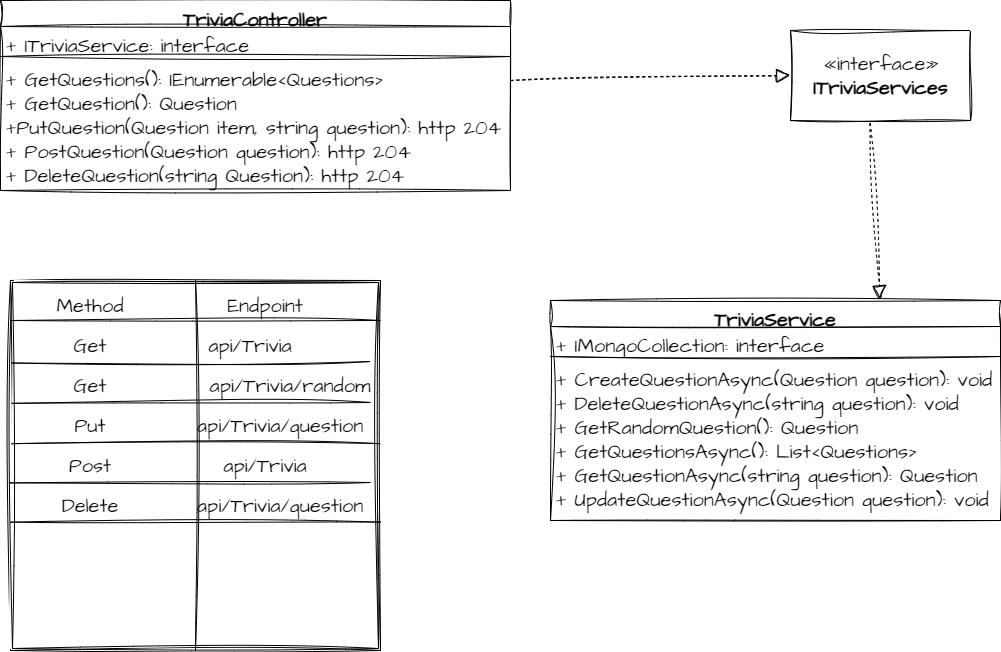

The diagram above was exported from draw.io. Its source (the exported page's mxGraphModel, read from the mxfile embedded in the PNG):
<mxGraphModel dx="1309" dy="729" grid="1" gridSize="10" guides="1" tooltips="1" connect="1" arrows="1" fold="1" page="1" pageScale="1" pageWidth="850" pageHeight="1100" math="0" shadow="0">
  <root>
    <mxCell id="0" />
    <mxCell id="1" parent="0" />
    <mxCell id="2" value="TriviaController" style="swimlane;fontStyle=1;align=center;verticalAlign=top;childLayout=stackLayout;horizontal=1;startSize=26;horizontalStack=0;resizeParent=1;resizeParentMax=0;resizeLast=0;collapsible=1;marginBottom=0;sketch=1;hachureGap=4;jiggle=2;curveFitting=1;fontFamily=Architects Daughter;fontSource=https%3A%2F%2Ffonts.googleapis.com%2Fcss%3Ffamily%3DArchitects%2BDaughter;fontSize=20;" vertex="1" parent="1">
      <mxGeometry y="240" width="510" height="190" as="geometry" />
    </mxCell>
    <mxCell id="3" value="+ ITriviaService: interface" style="text;strokeColor=none;fillColor=none;align=left;verticalAlign=top;spacingLeft=4;spacingRight=4;overflow=hidden;rotatable=0;points=[[0,0.5],[1,0.5]];portConstraint=eastwest;sketch=1;hachureGap=4;jiggle=2;curveFitting=1;fontFamily=Architects Daughter;fontSource=https%3A%2F%2Ffonts.googleapis.com%2Fcss%3Ffamily%3DArchitects%2BDaughter;fontSize=20;" vertex="1" parent="2">
      <mxGeometry y="26" width="510" height="26" as="geometry" />
    </mxCell>
    <mxCell id="4" value="" style="line;strokeWidth=1;fillColor=none;align=left;verticalAlign=middle;spacingTop=-1;spacingLeft=3;spacingRight=3;rotatable=0;labelPosition=right;points=[];portConstraint=eastwest;strokeColor=inherit;sketch=1;hachureGap=4;jiggle=2;curveFitting=1;fontFamily=Architects Daughter;fontSource=https%3A%2F%2Ffonts.googleapis.com%2Fcss%3Ffamily%3DArchitects%2BDaughter;fontSize=20;" vertex="1" parent="2">
      <mxGeometry y="52" width="510" height="8" as="geometry" />
    </mxCell>
    <mxCell id="5" value="+ GetQuestions(): IEnumerable&lt;Questions&gt;&#10;+ GetQuestion(): Question&#10;+PutQuestion(Question item, string question): http 204&#10;+ PostQuestion(Question question): http 204&#10;+ DeleteQuestion(string Question): http 204" style="text;strokeColor=none;fillColor=none;align=left;verticalAlign=top;spacingLeft=4;spacingRight=4;overflow=hidden;rotatable=0;points=[[0,0.5],[1,0.5]];portConstraint=eastwest;sketch=1;hachureGap=4;jiggle=2;curveFitting=1;fontFamily=Architects Daughter;fontSource=https%3A%2F%2Ffonts.googleapis.com%2Fcss%3Ffamily%3DArchitects%2BDaughter;fontSize=20;" vertex="1" parent="2">
      <mxGeometry y="60" width="510" height="130" as="geometry" />
    </mxCell>
    <mxCell id="6" value="«interface»&lt;br&gt;&lt;b&gt;ITriviaServices&lt;/b&gt;" style="html=1;sketch=1;hachureGap=4;jiggle=2;curveFitting=1;fontFamily=Architects Daughter;fontSource=https%3A%2F%2Ffonts.googleapis.com%2Fcss%3Ffamily%3DArchitects%2BDaughter;fontSize=20;" vertex="1" parent="1">
      <mxGeometry x="790" y="270" width="180" height="90" as="geometry" />
    </mxCell>
    <mxCell id="10" value="TriviaService" style="swimlane;fontStyle=1;align=center;verticalAlign=top;childLayout=stackLayout;horizontal=1;startSize=26;horizontalStack=0;resizeParent=1;resizeParentMax=0;resizeLast=0;collapsible=1;marginBottom=0;sketch=1;hachureGap=4;jiggle=2;curveFitting=1;fontFamily=Architects Daughter;fontSource=https%3A%2F%2Ffonts.googleapis.com%2Fcss%3Ffamily%3DArchitects%2BDaughter;fontSize=20;" vertex="1" parent="1">
      <mxGeometry x="550" y="540" width="450" height="220" as="geometry" />
    </mxCell>
    <mxCell id="11" value="+ IMongoCollection: interface" style="text;strokeColor=none;fillColor=none;align=left;verticalAlign=top;spacingLeft=4;spacingRight=4;overflow=hidden;rotatable=0;points=[[0,0.5],[1,0.5]];portConstraint=eastwest;sketch=1;hachureGap=4;jiggle=2;curveFitting=1;fontFamily=Architects Daughter;fontSource=https%3A%2F%2Ffonts.googleapis.com%2Fcss%3Ffamily%3DArchitects%2BDaughter;fontSize=20;" vertex="1" parent="10">
      <mxGeometry y="26" width="450" height="26" as="geometry" />
    </mxCell>
    <mxCell id="12" value="" style="line;strokeWidth=1;fillColor=none;align=left;verticalAlign=middle;spacingTop=-1;spacingLeft=3;spacingRight=3;rotatable=0;labelPosition=right;points=[];portConstraint=eastwest;strokeColor=inherit;sketch=1;hachureGap=4;jiggle=2;curveFitting=1;fontFamily=Architects Daughter;fontSource=https%3A%2F%2Ffonts.googleapis.com%2Fcss%3Ffamily%3DArchitects%2BDaughter;fontSize=20;" vertex="1" parent="10">
      <mxGeometry y="52" width="450" height="8" as="geometry" />
    </mxCell>
    <mxCell id="13" value="+ CreateQuestionAsync(Question question): void&#10;+ DeleteQuestionAsync(string question): void&#10;+ GetRandomQuestion(): Question&#10;+ GetQuestionsAsync(): List&lt;Questions&gt;&#10;+ GetQuestionAsync(string question): Question&#10;+ UpdateQuestionAsync(Question question): void" style="text;strokeColor=none;fillColor=none;align=left;verticalAlign=top;spacingLeft=4;spacingRight=4;overflow=hidden;rotatable=0;points=[[0,0.5],[1,0.5]];portConstraint=eastwest;sketch=1;hachureGap=4;jiggle=2;curveFitting=1;fontFamily=Architects Daughter;fontSource=https%3A%2F%2Ffonts.googleapis.com%2Fcss%3Ffamily%3DArchitects%2BDaughter;fontSize=20;" vertex="1" parent="10">
      <mxGeometry y="60" width="450" height="160" as="geometry" />
    </mxCell>
    <mxCell id="14" value="" style="endArrow=block;dashed=1;endFill=0;endSize=12;html=1;sketch=1;hachureGap=4;jiggle=2;curveFitting=1;fontFamily=Architects Daughter;fontSource=https%3A%2F%2Ffonts.googleapis.com%2Fcss%3Ffamily%3DArchitects%2BDaughter;fontSize=16;entryX=0;entryY=0.5;entryDx=0;entryDy=0;" edge="1" parent="1" target="6">
      <mxGeometry width="160" relative="1" as="geometry">
        <mxPoint x="510" y="320" as="sourcePoint" />
        <mxPoint x="640" y="320" as="targetPoint" />
      </mxGeometry>
    </mxCell>
    <mxCell id="15" value="" style="endArrow=block;dashed=1;endFill=0;endSize=12;html=1;sketch=1;hachureGap=4;jiggle=2;curveFitting=1;fontFamily=Architects Daughter;fontSource=https%3A%2F%2Ffonts.googleapis.com%2Fcss%3Ffamily%3DArchitects%2BDaughter;fontSize=16;exitX=0.442;exitY=1.028;exitDx=0;exitDy=0;exitPerimeter=0;entryX=0.733;entryY=-0.003;entryDx=0;entryDy=0;entryPerimeter=0;" edge="1" parent="1" source="6" target="10">
      <mxGeometry width="160" relative="1" as="geometry">
        <mxPoint x="665" y="400" as="sourcePoint" />
        <mxPoint x="795" y="400" as="targetPoint" />
      </mxGeometry>
    </mxCell>
    <mxCell id="37" value="" style="shape=ext;double=1;whiteSpace=wrap;html=1;aspect=fixed;sketch=1;hachureGap=4;jiggle=2;curveFitting=1;fontFamily=Architects Daughter;fontSource=https%3A%2F%2Ffonts.googleapis.com%2Fcss%3Ffamily%3DArchitects%2BDaughter;fontSize=20;" vertex="1" parent="1">
      <mxGeometry x="10" y="520" width="370" height="370" as="geometry" />
    </mxCell>
    <mxCell id="38" value="" style="endArrow=none;html=1;sketch=1;hachureGap=4;jiggle=2;curveFitting=1;fontFamily=Architects Daughter;fontSource=https%3A%2F%2Ffonts.googleapis.com%2Fcss%3Ffamily%3DArchitects%2BDaughter;fontSize=16;" edge="1" parent="1">
      <mxGeometry width="50" height="50" relative="1" as="geometry">
        <mxPoint x="380" y="560" as="sourcePoint" />
        <mxPoint x="10" y="560" as="targetPoint" />
      </mxGeometry>
    </mxCell>
    <mxCell id="39" value="" style="endArrow=none;html=1;sketch=1;hachureGap=4;jiggle=2;curveFitting=1;fontFamily=Architects Daughter;fontSource=https%3A%2F%2Ffonts.googleapis.com%2Fcss%3Ffamily%3DArchitects%2BDaughter;fontSize=16;entryX=0.003;entryY=0.223;entryDx=0;entryDy=0;entryPerimeter=0;" edge="1" parent="1" target="37">
      <mxGeometry width="50" height="50" relative="1" as="geometry">
        <mxPoint x="370" y="601" as="sourcePoint" />
        <mxPoint x="40" y="600.82" as="targetPoint" />
      </mxGeometry>
    </mxCell>
    <mxCell id="40" value="" style="endArrow=none;html=1;sketch=1;hachureGap=4;jiggle=2;curveFitting=1;fontFamily=Architects Daughter;fontSource=https%3A%2F%2Ffonts.googleapis.com%2Fcss%3Ffamily%3DArchitects%2BDaughter;fontSize=16;entryX=0.003;entryY=0.332;entryDx=0;entryDy=0;entryPerimeter=0;" edge="1" parent="1" target="37">
      <mxGeometry width="50" height="50" relative="1" as="geometry">
        <mxPoint x="370" y="642" as="sourcePoint" />
        <mxPoint x="40" y="641.6400000000002" as="targetPoint" />
      </mxGeometry>
    </mxCell>
    <mxCell id="42" value="" style="endArrow=none;html=1;sketch=1;hachureGap=4;jiggle=2;curveFitting=1;fontFamily=Architects Daughter;fontSource=https%3A%2F%2Ffonts.googleapis.com%2Fcss%3Ffamily%3DArchitects%2BDaughter;fontSize=16;exitX=0.999;exitY=0.441;exitDx=0;exitDy=0;exitPerimeter=0;entryX=0.003;entryY=0.441;entryDx=0;entryDy=0;entryPerimeter=0;" edge="1" parent="1" source="37" target="37">
      <mxGeometry width="50" height="50" relative="1" as="geometry">
        <mxPoint x="321.1199999999999" y="680" as="sourcePoint" />
        <mxPoint x="40" y="681.6400000000003" as="targetPoint" />
      </mxGeometry>
    </mxCell>
    <mxCell id="43" value="" style="endArrow=none;html=1;sketch=1;hachureGap=4;jiggle=2;curveFitting=1;fontFamily=Architects Daughter;fontSource=https%3A%2F%2Ffonts.googleapis.com%2Fcss%3Ffamily%3DArchitects%2BDaughter;fontSize=16;entryX=-0.002;entryY=0.547;entryDx=0;entryDy=0;entryPerimeter=0;" edge="1" parent="1" target="37">
      <mxGeometry width="50" height="50" relative="1" as="geometry">
        <mxPoint x="370" y="722" as="sourcePoint" />
        <mxPoint x="38.88" y="721.6400000000003" as="targetPoint" />
      </mxGeometry>
    </mxCell>
    <mxCell id="44" value="" style="endArrow=none;html=1;sketch=1;hachureGap=4;jiggle=2;curveFitting=1;fontFamily=Architects Daughter;fontSource=https%3A%2F%2Ffonts.googleapis.com%2Fcss%3Ffamily%3DArchitects%2BDaughter;fontSize=16;exitX=0.5;exitY=1;exitDx=0;exitDy=0;entryX=0.5;entryY=0;entryDx=0;entryDy=0;" edge="1" parent="1" source="37" target="37">
      <mxGeometry width="50" height="50" relative="1" as="geometry">
        <mxPoint x="330" y="730" as="sourcePoint" />
        <mxPoint x="48.88000000000011" y="731.6400000000003" as="targetPoint" />
      </mxGeometry>
    </mxCell>
    <mxCell id="45" value="Method" style="text;html=1;strokeColor=none;fillColor=none;align=center;verticalAlign=middle;whiteSpace=wrap;rounded=0;sketch=1;hachureGap=4;jiggle=2;curveFitting=1;fontFamily=Architects Daughter;fontSource=https%3A%2F%2Ffonts.googleapis.com%2Fcss%3Ffamily%3DArchitects%2BDaughter;fontSize=20;" vertex="1" parent="1">
      <mxGeometry x="60" y="530" width="60" height="30" as="geometry" />
    </mxCell>
    <mxCell id="46" value="Endpoint" style="text;html=1;strokeColor=none;fillColor=none;align=center;verticalAlign=middle;whiteSpace=wrap;rounded=0;sketch=1;hachureGap=4;jiggle=2;curveFitting=1;fontFamily=Architects Daughter;fontSource=https%3A%2F%2Ffonts.googleapis.com%2Fcss%3Ffamily%3DArchitects%2BDaughter;fontSize=20;" vertex="1" parent="1">
      <mxGeometry x="220" y="530" width="90" height="30" as="geometry" />
    </mxCell>
    <mxCell id="47" value="Get" style="text;html=1;strokeColor=none;fillColor=none;align=center;verticalAlign=middle;whiteSpace=wrap;rounded=0;sketch=1;hachureGap=4;jiggle=2;curveFitting=1;fontFamily=Architects Daughter;fontSource=https%3A%2F%2Ffonts.googleapis.com%2Fcss%3Ffamily%3DArchitects%2BDaughter;fontSize=20;" vertex="1" parent="1">
      <mxGeometry x="60" y="570" width="60" height="30" as="geometry" />
    </mxCell>
    <mxCell id="48" value="api/Trivia" style="text;html=1;strokeColor=none;fillColor=none;align=center;verticalAlign=middle;whiteSpace=wrap;rounded=0;sketch=1;hachureGap=4;jiggle=2;curveFitting=1;fontFamily=Architects Daughter;fontSource=https%3A%2F%2Ffonts.googleapis.com%2Fcss%3Ffamily%3DArchitects%2BDaughter;fontSize=20;" vertex="1" parent="1">
      <mxGeometry x="200" y="570" width="100" height="30" as="geometry" />
    </mxCell>
    <mxCell id="49" value="Get" style="text;html=1;strokeColor=none;fillColor=none;align=center;verticalAlign=middle;whiteSpace=wrap;rounded=0;sketch=1;hachureGap=4;jiggle=2;curveFitting=1;fontFamily=Architects Daughter;fontSource=https%3A%2F%2Ffonts.googleapis.com%2Fcss%3Ffamily%3DArchitects%2BDaughter;fontSize=20;" vertex="1" parent="1">
      <mxGeometry x="60" y="610" width="60" height="30" as="geometry" />
    </mxCell>
    <mxCell id="50" value="api/Trivia/random" style="text;html=1;strokeColor=none;fillColor=none;align=center;verticalAlign=middle;whiteSpace=wrap;rounded=0;sketch=1;hachureGap=4;jiggle=2;curveFitting=1;fontFamily=Architects Daughter;fontSource=https%3A%2F%2Ffonts.googleapis.com%2Fcss%3Ffamily%3DArchitects%2BDaughter;fontSize=20;" vertex="1" parent="1">
      <mxGeometry x="240" y="610" width="100" height="30" as="geometry" />
    </mxCell>
    <mxCell id="51" value="Put" style="text;html=1;strokeColor=none;fillColor=none;align=center;verticalAlign=middle;whiteSpace=wrap;rounded=0;sketch=1;hachureGap=4;jiggle=2;curveFitting=1;fontFamily=Architects Daughter;fontSource=https%3A%2F%2Ffonts.googleapis.com%2Fcss%3Ffamily%3DArchitects%2BDaughter;fontSize=20;" vertex="1" parent="1">
      <mxGeometry x="60" y="650" width="60" height="30" as="geometry" />
    </mxCell>
    <mxCell id="52" value="api/Trivia/question" style="text;html=1;strokeColor=none;fillColor=none;align=center;verticalAlign=middle;whiteSpace=wrap;rounded=0;sketch=1;hachureGap=4;jiggle=2;curveFitting=1;fontFamily=Architects Daughter;fontSource=https%3A%2F%2Ffonts.googleapis.com%2Fcss%3Ffamily%3DArchitects%2BDaughter;fontSize=20;" vertex="1" parent="1">
      <mxGeometry x="230" y="650" width="100" height="30" as="geometry" />
    </mxCell>
    <mxCell id="55" value="Post" style="text;html=1;strokeColor=none;fillColor=none;align=center;verticalAlign=middle;whiteSpace=wrap;rounded=0;sketch=1;hachureGap=4;jiggle=2;curveFitting=1;fontFamily=Architects Daughter;fontSource=https%3A%2F%2Ffonts.googleapis.com%2Fcss%3Ffamily%3DArchitects%2BDaughter;fontSize=20;" vertex="1" parent="1">
      <mxGeometry x="60" y="690" width="60" height="30" as="geometry" />
    </mxCell>
    <mxCell id="56" value="api/Trivia" style="text;html=1;strokeColor=none;fillColor=none;align=center;verticalAlign=middle;whiteSpace=wrap;rounded=0;sketch=1;hachureGap=4;jiggle=2;curveFitting=1;fontFamily=Architects Daughter;fontSource=https%3A%2F%2Ffonts.googleapis.com%2Fcss%3Ffamily%3DArchitects%2BDaughter;fontSize=20;" vertex="1" parent="1">
      <mxGeometry x="215" y="690" width="100" height="30" as="geometry" />
    </mxCell>
    <mxCell id="57" value="Delete" style="text;html=1;strokeColor=none;fillColor=none;align=center;verticalAlign=middle;whiteSpace=wrap;rounded=0;sketch=1;hachureGap=4;jiggle=2;curveFitting=1;fontFamily=Architects Daughter;fontSource=https%3A%2F%2Ffonts.googleapis.com%2Fcss%3Ffamily%3DArchitects%2BDaughter;fontSize=20;" vertex="1" parent="1">
      <mxGeometry x="60" y="730" width="60" height="30" as="geometry" />
    </mxCell>
    <mxCell id="58" value="api/Trivia/question" style="text;html=1;strokeColor=none;fillColor=none;align=center;verticalAlign=middle;whiteSpace=wrap;rounded=0;sketch=1;hachureGap=4;jiggle=2;curveFitting=1;fontFamily=Architects Daughter;fontSource=https%3A%2F%2Ffonts.googleapis.com%2Fcss%3Ffamily%3DArchitects%2BDaughter;fontSize=20;" vertex="1" parent="1">
      <mxGeometry x="230" y="730" width="100" height="30" as="geometry" />
    </mxCell>
    <mxCell id="59" value="" style="endArrow=none;html=1;sketch=1;hachureGap=4;jiggle=2;curveFitting=1;fontFamily=Architects Daughter;fontSource=https%3A%2F%2Ffonts.googleapis.com%2Fcss%3Ffamily%3DArchitects%2BDaughter;fontSize=16;exitX=1;exitY=0.653;exitDx=0;exitDy=0;exitPerimeter=0;" edge="1" parent="1" source="37">
      <mxGeometry width="50" height="50" relative="1" as="geometry">
        <mxPoint x="291.12" y="760" as="sourcePoint" />
        <mxPoint x="10.000000000000107" y="761.6400000000003" as="targetPoint" />
      </mxGeometry>
    </mxCell>
  </root>
</mxGraphModel>